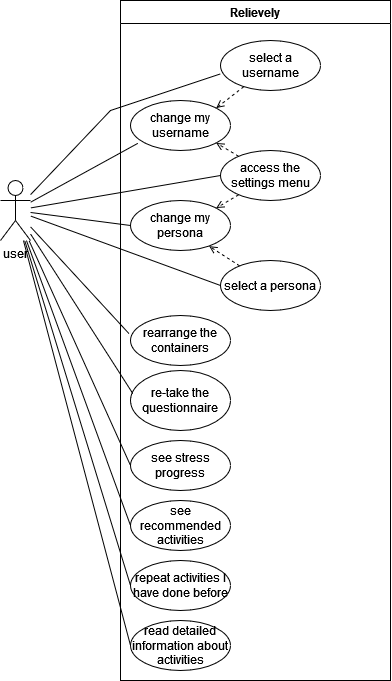

The diagram above was exported from draw.io. Its source (the exported page's mxGraphModel, read from the mxfile embedded in the PNG):
<mxGraphModel dx="1011" dy="537" grid="1" gridSize="10" guides="1" tooltips="1" connect="1" arrows="1" fold="1" page="1" pageScale="1" pageWidth="850" pageHeight="1100" math="0" shadow="0">
  <root>
    <mxCell id="0" />
    <mxCell id="1" parent="0" />
    <mxCell id="tmDDCWe0yS1hmTZYdCzM-10" value="Relievely" style="swimlane;whiteSpace=wrap;html=1;" vertex="1" parent="1">
      <mxGeometry x="210" y="60" width="270" height="680" as="geometry">
        <mxRectangle x="210" y="60" width="140" height="30" as="alternateBounds" />
      </mxGeometry>
    </mxCell>
    <mxCell id="tmDDCWe0yS1hmTZYdCzM-17" value="rearrange the containers" style="ellipse;whiteSpace=wrap;html=1;" vertex="1" parent="tmDDCWe0yS1hmTZYdCzM-10">
      <mxGeometry x="10" y="315" width="100" height="50" as="geometry" />
    </mxCell>
    <mxCell id="tmDDCWe0yS1hmTZYdCzM-25" style="edgeStyle=none;rounded=0;orthogonalLoop=1;jettySize=auto;html=1;entryX=1;entryY=1;entryDx=0;entryDy=0;endArrow=open;endFill=0;dashed=1;" edge="1" parent="tmDDCWe0yS1hmTZYdCzM-10" source="tmDDCWe0yS1hmTZYdCzM-20" target="tmDDCWe0yS1hmTZYdCzM-22">
      <mxGeometry relative="1" as="geometry" />
    </mxCell>
    <mxCell id="tmDDCWe0yS1hmTZYdCzM-26" style="edgeStyle=none;rounded=0;orthogonalLoop=1;jettySize=auto;html=1;entryX=1;entryY=0;entryDx=0;entryDy=0;endArrow=open;endFill=0;dashed=1;" edge="1" parent="tmDDCWe0yS1hmTZYdCzM-10" source="tmDDCWe0yS1hmTZYdCzM-20" target="tmDDCWe0yS1hmTZYdCzM-21">
      <mxGeometry relative="1" as="geometry" />
    </mxCell>
    <mxCell id="tmDDCWe0yS1hmTZYdCzM-20" value="access the settings menu" style="ellipse;whiteSpace=wrap;html=1;" vertex="1" parent="tmDDCWe0yS1hmTZYdCzM-10">
      <mxGeometry x="100" y="150" width="100" height="50" as="geometry" />
    </mxCell>
    <mxCell id="tmDDCWe0yS1hmTZYdCzM-28" style="edgeStyle=none;rounded=0;orthogonalLoop=1;jettySize=auto;html=1;entryX=0.787;entryY=0.913;entryDx=0;entryDy=0;entryPerimeter=0;dashed=1;endArrow=open;endFill=0;" edge="1" parent="tmDDCWe0yS1hmTZYdCzM-10" source="tmDDCWe0yS1hmTZYdCzM-18" target="tmDDCWe0yS1hmTZYdCzM-21">
      <mxGeometry relative="1" as="geometry" />
    </mxCell>
    <mxCell id="tmDDCWe0yS1hmTZYdCzM-18" value="select a persona" style="ellipse;whiteSpace=wrap;html=1;" vertex="1" parent="tmDDCWe0yS1hmTZYdCzM-10">
      <mxGeometry x="100" y="260" width="100" height="50" as="geometry" />
    </mxCell>
    <mxCell id="tmDDCWe0yS1hmTZYdCzM-22" value="change my username" style="ellipse;whiteSpace=wrap;html=1;" vertex="1" parent="tmDDCWe0yS1hmTZYdCzM-10">
      <mxGeometry x="10" y="100" width="100" height="50" as="geometry" />
    </mxCell>
    <mxCell id="tmDDCWe0yS1hmTZYdCzM-24" style="rounded=0;orthogonalLoop=1;jettySize=auto;html=1;entryX=1;entryY=0;entryDx=0;entryDy=0;dashed=1;endArrow=open;endFill=0;" edge="1" parent="tmDDCWe0yS1hmTZYdCzM-10" source="tmDDCWe0yS1hmTZYdCzM-23" target="tmDDCWe0yS1hmTZYdCzM-22">
      <mxGeometry relative="1" as="geometry" />
    </mxCell>
    <mxCell id="tmDDCWe0yS1hmTZYdCzM-23" value="select a username" style="ellipse;whiteSpace=wrap;html=1;" vertex="1" parent="tmDDCWe0yS1hmTZYdCzM-10">
      <mxGeometry x="100" y="40" width="100" height="50" as="geometry" />
    </mxCell>
    <mxCell id="tmDDCWe0yS1hmTZYdCzM-21" value="change my persona" style="ellipse;whiteSpace=wrap;html=1;" vertex="1" parent="tmDDCWe0yS1hmTZYdCzM-10">
      <mxGeometry x="10" y="200" width="100" height="50" as="geometry" />
    </mxCell>
    <mxCell id="tmDDCWe0yS1hmTZYdCzM-12" value="re-take the questionnaire" style="ellipse;whiteSpace=wrap;html=1;" vertex="1" parent="tmDDCWe0yS1hmTZYdCzM-10">
      <mxGeometry x="10" y="370" width="100" height="60" as="geometry" />
    </mxCell>
    <mxCell id="tmDDCWe0yS1hmTZYdCzM-13" value="see stress progress" style="ellipse;whiteSpace=wrap;html=1;" vertex="1" parent="tmDDCWe0yS1hmTZYdCzM-10">
      <mxGeometry x="10" y="440" width="100" height="50" as="geometry" />
    </mxCell>
    <mxCell id="tmDDCWe0yS1hmTZYdCzM-14" value="see recommended activities" style="ellipse;whiteSpace=wrap;html=1;" vertex="1" parent="tmDDCWe0yS1hmTZYdCzM-10">
      <mxGeometry x="10" y="500" width="100" height="50" as="geometry" />
    </mxCell>
    <mxCell id="tmDDCWe0yS1hmTZYdCzM-15" value="repeat activities I have done before" style="ellipse;whiteSpace=wrap;html=1;" vertex="1" parent="tmDDCWe0yS1hmTZYdCzM-10">
      <mxGeometry x="10" y="560" width="100" height="50" as="geometry" />
    </mxCell>
    <mxCell id="tmDDCWe0yS1hmTZYdCzM-16" value="read detailed information about activities" style="ellipse;whiteSpace=wrap;html=1;" vertex="1" parent="tmDDCWe0yS1hmTZYdCzM-10">
      <mxGeometry x="10" y="620" width="100" height="50" as="geometry" />
    </mxCell>
    <mxCell id="tmDDCWe0yS1hmTZYdCzM-29" style="edgeStyle=none;rounded=0;orthogonalLoop=1;jettySize=auto;html=1;entryX=0.001;entryY=0.667;entryDx=0;entryDy=0;entryPerimeter=0;endArrow=none;endFill=0;" edge="1" parent="1" source="tmDDCWe0yS1hmTZYdCzM-11" target="tmDDCWe0yS1hmTZYdCzM-23">
      <mxGeometry relative="1" as="geometry">
        <Array as="points">
          <mxPoint x="200" y="170" />
        </Array>
      </mxGeometry>
    </mxCell>
    <mxCell id="tmDDCWe0yS1hmTZYdCzM-30" style="edgeStyle=none;rounded=0;orthogonalLoop=1;jettySize=auto;html=1;entryX=0.073;entryY=0.857;entryDx=0;entryDy=0;entryPerimeter=0;endArrow=none;endFill=0;" edge="1" parent="1" source="tmDDCWe0yS1hmTZYdCzM-11" target="tmDDCWe0yS1hmTZYdCzM-22">
      <mxGeometry relative="1" as="geometry" />
    </mxCell>
    <mxCell id="tmDDCWe0yS1hmTZYdCzM-31" style="edgeStyle=none;rounded=0;orthogonalLoop=1;jettySize=auto;html=1;entryX=0;entryY=0.5;entryDx=0;entryDy=0;endArrow=none;endFill=0;" edge="1" parent="1" source="tmDDCWe0yS1hmTZYdCzM-11" target="tmDDCWe0yS1hmTZYdCzM-20">
      <mxGeometry relative="1" as="geometry" />
    </mxCell>
    <mxCell id="tmDDCWe0yS1hmTZYdCzM-32" style="edgeStyle=none;rounded=0;orthogonalLoop=1;jettySize=auto;html=1;entryX=0;entryY=0.5;entryDx=0;entryDy=0;endArrow=none;endFill=0;" edge="1" parent="1" source="tmDDCWe0yS1hmTZYdCzM-11" target="tmDDCWe0yS1hmTZYdCzM-21">
      <mxGeometry relative="1" as="geometry" />
    </mxCell>
    <mxCell id="tmDDCWe0yS1hmTZYdCzM-33" style="edgeStyle=none;rounded=0;orthogonalLoop=1;jettySize=auto;html=1;entryX=0;entryY=0.5;entryDx=0;entryDy=0;endArrow=none;endFill=0;" edge="1" parent="1" source="tmDDCWe0yS1hmTZYdCzM-11" target="tmDDCWe0yS1hmTZYdCzM-18">
      <mxGeometry relative="1" as="geometry" />
    </mxCell>
    <mxCell id="tmDDCWe0yS1hmTZYdCzM-34" style="edgeStyle=none;rounded=0;orthogonalLoop=1;jettySize=auto;html=1;entryX=-0.013;entryY=0.367;entryDx=0;entryDy=0;entryPerimeter=0;endArrow=none;endFill=0;" edge="1" parent="1" source="tmDDCWe0yS1hmTZYdCzM-11" target="tmDDCWe0yS1hmTZYdCzM-17">
      <mxGeometry relative="1" as="geometry" />
    </mxCell>
    <mxCell id="tmDDCWe0yS1hmTZYdCzM-35" style="edgeStyle=none;rounded=0;orthogonalLoop=1;jettySize=auto;html=1;entryX=0.025;entryY=0.389;entryDx=0;entryDy=0;entryPerimeter=0;endArrow=none;endFill=0;" edge="1" parent="1" source="tmDDCWe0yS1hmTZYdCzM-11" target="tmDDCWe0yS1hmTZYdCzM-12">
      <mxGeometry relative="1" as="geometry" />
    </mxCell>
    <mxCell id="tmDDCWe0yS1hmTZYdCzM-36" style="edgeStyle=none;rounded=0;orthogonalLoop=1;jettySize=auto;html=1;entryX=0;entryY=0.5;entryDx=0;entryDy=0;endArrow=none;endFill=0;" edge="1" parent="1" source="tmDDCWe0yS1hmTZYdCzM-11" target="tmDDCWe0yS1hmTZYdCzM-13">
      <mxGeometry relative="1" as="geometry" />
    </mxCell>
    <mxCell id="tmDDCWe0yS1hmTZYdCzM-39" style="edgeStyle=none;rounded=0;orthogonalLoop=1;jettySize=auto;html=1;entryX=0;entryY=0.5;entryDx=0;entryDy=0;endArrow=none;endFill=0;" edge="1" parent="1" source="tmDDCWe0yS1hmTZYdCzM-11" target="tmDDCWe0yS1hmTZYdCzM-14">
      <mxGeometry relative="1" as="geometry" />
    </mxCell>
    <mxCell id="tmDDCWe0yS1hmTZYdCzM-40" style="edgeStyle=none;rounded=0;orthogonalLoop=1;jettySize=auto;html=1;entryX=0;entryY=0.5;entryDx=0;entryDy=0;endArrow=none;endFill=0;" edge="1" parent="1" source="tmDDCWe0yS1hmTZYdCzM-11" target="tmDDCWe0yS1hmTZYdCzM-15">
      <mxGeometry relative="1" as="geometry" />
    </mxCell>
    <mxCell id="tmDDCWe0yS1hmTZYdCzM-41" style="edgeStyle=none;rounded=0;orthogonalLoop=1;jettySize=auto;html=1;entryX=0;entryY=0.5;entryDx=0;entryDy=0;endArrow=none;endFill=0;" edge="1" parent="1" source="tmDDCWe0yS1hmTZYdCzM-11" target="tmDDCWe0yS1hmTZYdCzM-16">
      <mxGeometry relative="1" as="geometry" />
    </mxCell>
    <mxCell id="tmDDCWe0yS1hmTZYdCzM-11" value="user" style="shape=umlActor;verticalLabelPosition=bottom;verticalAlign=top;html=1;outlineConnect=0;" vertex="1" parent="1">
      <mxGeometry x="90" y="240" width="30" height="60" as="geometry" />
    </mxCell>
  </root>
</mxGraphModel>